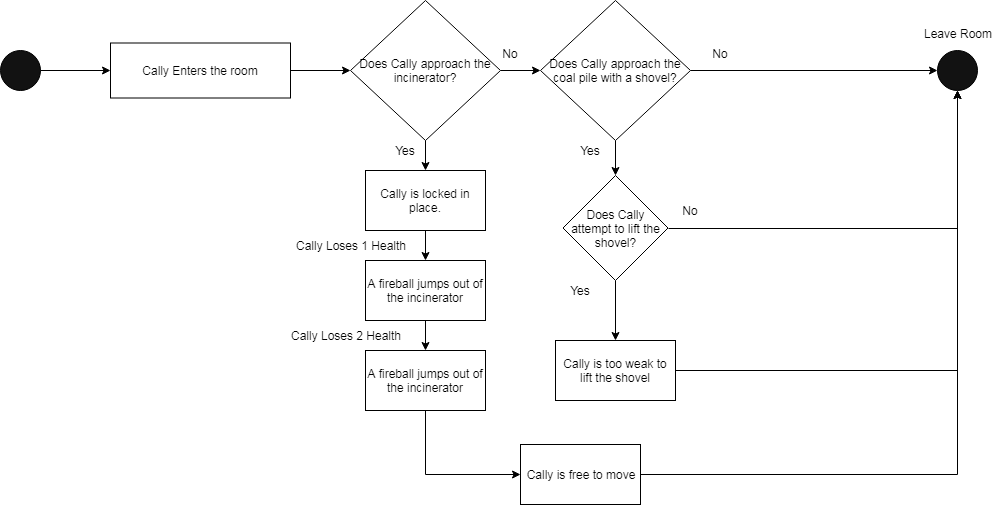

The diagram above was exported from draw.io. Its source (the exported page's mxGraphModel, read from the mxfile embedded in the PNG):
<mxGraphModel dx="2221" dy="715" grid="1" gridSize="10" guides="1" tooltips="1" connect="1" arrows="1" fold="1" page="1" pageScale="1" pageWidth="827" pageHeight="1169" math="0" shadow="0">
  <root>
    <mxCell id="0" />
    <mxCell id="1" parent="0" />
    <mxCell id="zWTXOExEYYmKyMWuWuzk-1" value="" style="ellipse;whiteSpace=wrap;html=1;aspect=fixed;fillColor=#121212;" vertex="1" parent="1">
      <mxGeometry x="-130" y="160" width="40" height="40" as="geometry" />
    </mxCell>
    <mxCell id="zWTXOExEYYmKyMWuWuzk-2" value="" style="endArrow=classic;html=1;exitX=1;exitY=0.5;exitDx=0;exitDy=0;" edge="1" parent="1" source="zWTXOExEYYmKyMWuWuzk-1">
      <mxGeometry width="50" height="50" relative="1" as="geometry">
        <mxPoint x="-50" y="210" as="sourcePoint" />
        <mxPoint x="-20" y="180" as="targetPoint" />
      </mxGeometry>
    </mxCell>
    <mxCell id="zWTXOExEYYmKyMWuWuzk-3" value="Cally Enters the room" style="rounded=0;whiteSpace=wrap;html=1;fillColor=#FFFFFF;" vertex="1" parent="1">
      <mxGeometry x="-20" y="152.5" width="180" height="55" as="geometry" />
    </mxCell>
    <mxCell id="zWTXOExEYYmKyMWuWuzk-4" value="" style="endArrow=classic;html=1;exitX=1;exitY=0.5;exitDx=0;exitDy=0;" edge="1" parent="1" source="zWTXOExEYYmKyMWuWuzk-3">
      <mxGeometry width="50" height="50" relative="1" as="geometry">
        <mxPoint x="230" y="230" as="sourcePoint" />
        <mxPoint x="220" y="180" as="targetPoint" />
      </mxGeometry>
    </mxCell>
    <mxCell id="zWTXOExEYYmKyMWuWuzk-19" style="edgeStyle=orthogonalEdgeStyle;rounded=0;orthogonalLoop=1;jettySize=auto;html=1;exitX=1;exitY=0.5;exitDx=0;exitDy=0;" edge="1" parent="1" source="zWTXOExEYYmKyMWuWuzk-5" target="zWTXOExEYYmKyMWuWuzk-18">
      <mxGeometry relative="1" as="geometry" />
    </mxCell>
    <mxCell id="zWTXOExEYYmKyMWuWuzk-5" value="Does Cally approach the incinerator?" style="rhombus;whiteSpace=wrap;html=1;fillColor=#FFFFFF;" vertex="1" parent="1">
      <mxGeometry x="220" y="110" width="150" height="140" as="geometry" />
    </mxCell>
    <mxCell id="zWTXOExEYYmKyMWuWuzk-6" value="" style="endArrow=classic;html=1;exitX=0.5;exitY=1;exitDx=0;exitDy=0;" edge="1" parent="1" source="zWTXOExEYYmKyMWuWuzk-5">
      <mxGeometry width="50" height="50" relative="1" as="geometry">
        <mxPoint x="140" y="340" as="sourcePoint" />
        <mxPoint x="295" y="280" as="targetPoint" />
      </mxGeometry>
    </mxCell>
    <mxCell id="zWTXOExEYYmKyMWuWuzk-7" value="Cally is locked in place." style="rounded=0;whiteSpace=wrap;html=1;fillColor=#FFFFFF;" vertex="1" parent="1">
      <mxGeometry x="235" y="280" width="120" height="60" as="geometry" />
    </mxCell>
    <mxCell id="zWTXOExEYYmKyMWuWuzk-8" value="Yes" style="text;html=1;strokeColor=none;fillColor=none;align=center;verticalAlign=middle;whiteSpace=wrap;rounded=0;" vertex="1" parent="1">
      <mxGeometry x="255" y="250" width="40" height="20" as="geometry" />
    </mxCell>
    <mxCell id="zWTXOExEYYmKyMWuWuzk-9" value="" style="endArrow=classic;html=1;exitX=0.5;exitY=1;exitDx=0;exitDy=0;" edge="1" parent="1" source="zWTXOExEYYmKyMWuWuzk-7">
      <mxGeometry width="50" height="50" relative="1" as="geometry">
        <mxPoint x="40" y="470" as="sourcePoint" />
        <mxPoint x="295" y="370" as="targetPoint" />
      </mxGeometry>
    </mxCell>
    <mxCell id="zWTXOExEYYmKyMWuWuzk-10" value="A fireball jumps out of the incinerator" style="rounded=0;whiteSpace=wrap;html=1;fillColor=#FFFFFF;" vertex="1" parent="1">
      <mxGeometry x="235" y="370" width="120" height="60" as="geometry" />
    </mxCell>
    <mxCell id="zWTXOExEYYmKyMWuWuzk-11" value="" style="endArrow=classic;html=1;exitX=0.5;exitY=1;exitDx=0;exitDy=0;" edge="1" parent="1" source="zWTXOExEYYmKyMWuWuzk-10">
      <mxGeometry width="50" height="50" relative="1" as="geometry">
        <mxPoint x="180" y="560" as="sourcePoint" />
        <mxPoint x="295" y="460" as="targetPoint" />
      </mxGeometry>
    </mxCell>
    <mxCell id="zWTXOExEYYmKyMWuWuzk-16" style="edgeStyle=orthogonalEdgeStyle;rounded=0;orthogonalLoop=1;jettySize=auto;html=1;exitX=0.5;exitY=1;exitDx=0;exitDy=0;entryX=0;entryY=0.5;entryDx=0;entryDy=0;" edge="1" parent="1" source="zWTXOExEYYmKyMWuWuzk-12" target="zWTXOExEYYmKyMWuWuzk-15">
      <mxGeometry relative="1" as="geometry" />
    </mxCell>
    <mxCell id="zWTXOExEYYmKyMWuWuzk-12" value="A fireball jumps out of the incinerator" style="rounded=0;whiteSpace=wrap;html=1;fillColor=#FFFFFF;" vertex="1" parent="1">
      <mxGeometry x="235" y="460" width="120" height="60" as="geometry" />
    </mxCell>
    <mxCell id="zWTXOExEYYmKyMWuWuzk-13" value="Cally Loses 1 Health" style="text;html=1;strokeColor=none;fillColor=none;align=center;verticalAlign=middle;whiteSpace=wrap;rounded=0;" vertex="1" parent="1">
      <mxGeometry x="160" y="345" width="120" height="20" as="geometry" />
    </mxCell>
    <mxCell id="zWTXOExEYYmKyMWuWuzk-14" value="Cally Loses 2 Health" style="text;html=1;strokeColor=none;fillColor=none;align=center;verticalAlign=middle;whiteSpace=wrap;rounded=0;" vertex="1" parent="1">
      <mxGeometry x="155" y="435" width="120" height="20" as="geometry" />
    </mxCell>
    <mxCell id="zWTXOExEYYmKyMWuWuzk-33" style="edgeStyle=orthogonalEdgeStyle;rounded=0;orthogonalLoop=1;jettySize=auto;html=1;exitX=1;exitY=0.5;exitDx=0;exitDy=0;entryX=0.5;entryY=1;entryDx=0;entryDy=0;" edge="1" parent="1" source="zWTXOExEYYmKyMWuWuzk-15" target="zWTXOExEYYmKyMWuWuzk-22">
      <mxGeometry relative="1" as="geometry" />
    </mxCell>
    <mxCell id="zWTXOExEYYmKyMWuWuzk-15" value="Cally is free to move" style="rounded=0;whiteSpace=wrap;html=1;fillColor=#FFFFFF;" vertex="1" parent="1">
      <mxGeometry x="390" y="554" width="120" height="60" as="geometry" />
    </mxCell>
    <mxCell id="zWTXOExEYYmKyMWuWuzk-23" style="edgeStyle=orthogonalEdgeStyle;rounded=0;orthogonalLoop=1;jettySize=auto;html=1;exitX=1;exitY=0.5;exitDx=0;exitDy=0;entryX=0;entryY=0.5;entryDx=0;entryDy=0;" edge="1" parent="1" source="zWTXOExEYYmKyMWuWuzk-18" target="zWTXOExEYYmKyMWuWuzk-22">
      <mxGeometry relative="1" as="geometry" />
    </mxCell>
    <mxCell id="zWTXOExEYYmKyMWuWuzk-29" style="edgeStyle=orthogonalEdgeStyle;rounded=0;orthogonalLoop=1;jettySize=auto;html=1;exitX=0.5;exitY=1;exitDx=0;exitDy=0;entryX=0.5;entryY=0;entryDx=0;entryDy=0;" edge="1" parent="1" source="zWTXOExEYYmKyMWuWuzk-18">
      <mxGeometry relative="1" as="geometry">
        <mxPoint x="485" y="285" as="targetPoint" />
      </mxGeometry>
    </mxCell>
    <mxCell id="zWTXOExEYYmKyMWuWuzk-18" value="Does Cally approach the coal pile with a shovel?" style="rhombus;whiteSpace=wrap;html=1;fillColor=#FFFFFF;" vertex="1" parent="1">
      <mxGeometry x="410" y="110" width="150" height="140" as="geometry" />
    </mxCell>
    <mxCell id="zWTXOExEYYmKyMWuWuzk-20" value="No" style="text;html=1;strokeColor=none;fillColor=none;align=center;verticalAlign=middle;whiteSpace=wrap;rounded=0;" vertex="1" parent="1">
      <mxGeometry x="360" y="153" width="40" height="20" as="geometry" />
    </mxCell>
    <mxCell id="zWTXOExEYYmKyMWuWuzk-21" value="No" style="text;html=1;strokeColor=none;fillColor=none;align=center;verticalAlign=middle;whiteSpace=wrap;rounded=0;" vertex="1" parent="1">
      <mxGeometry x="570" y="153" width="40" height="20" as="geometry" />
    </mxCell>
    <mxCell id="zWTXOExEYYmKyMWuWuzk-22" value="" style="ellipse;whiteSpace=wrap;html=1;aspect=fixed;fillColor=#121212;" vertex="1" parent="1">
      <mxGeometry x="807" y="160" width="40" height="40" as="geometry" />
    </mxCell>
    <mxCell id="zWTXOExEYYmKyMWuWuzk-26" value="Leave Room" style="text;html=1;strokeColor=none;fillColor=none;align=center;verticalAlign=middle;whiteSpace=wrap;rounded=0;" vertex="1" parent="1">
      <mxGeometry x="782" y="132.5" width="90" height="20" as="geometry" />
    </mxCell>
    <mxCell id="zWTXOExEYYmKyMWuWuzk-27" value="Yes" style="text;html=1;strokeColor=none;fillColor=none;align=center;verticalAlign=middle;whiteSpace=wrap;rounded=0;" vertex="1" parent="1">
      <mxGeometry x="440" y="250" width="40" height="20" as="geometry" />
    </mxCell>
    <mxCell id="zWTXOExEYYmKyMWuWuzk-35" style="edgeStyle=orthogonalEdgeStyle;rounded=0;orthogonalLoop=1;jettySize=auto;html=1;exitX=0.5;exitY=1;exitDx=0;exitDy=0;entryX=0.5;entryY=0;entryDx=0;entryDy=0;" edge="1" parent="1" source="zWTXOExEYYmKyMWuWuzk-30" target="zWTXOExEYYmKyMWuWuzk-32">
      <mxGeometry relative="1" as="geometry" />
    </mxCell>
    <mxCell id="zWTXOExEYYmKyMWuWuzk-38" style="edgeStyle=orthogonalEdgeStyle;rounded=0;orthogonalLoop=1;jettySize=auto;html=1;exitX=1;exitY=0.5;exitDx=0;exitDy=0;entryX=0.5;entryY=1;entryDx=0;entryDy=0;" edge="1" parent="1" source="zWTXOExEYYmKyMWuWuzk-30" target="zWTXOExEYYmKyMWuWuzk-22">
      <mxGeometry relative="1" as="geometry" />
    </mxCell>
    <mxCell id="zWTXOExEYYmKyMWuWuzk-30" value="Does Cally attempt to lift the shovel?" style="rhombus;whiteSpace=wrap;html=1;fillColor=#ffffff;" vertex="1" parent="1">
      <mxGeometry x="432.5" y="285" width="105" height="105" as="geometry" />
    </mxCell>
    <mxCell id="zWTXOExEYYmKyMWuWuzk-31" value="Yes" style="text;html=1;strokeColor=none;fillColor=none;align=center;verticalAlign=middle;whiteSpace=wrap;rounded=0;" vertex="1" parent="1">
      <mxGeometry x="430" y="390" width="40" height="20" as="geometry" />
    </mxCell>
    <mxCell id="zWTXOExEYYmKyMWuWuzk-37" style="edgeStyle=orthogonalEdgeStyle;rounded=0;orthogonalLoop=1;jettySize=auto;html=1;exitX=1;exitY=0.5;exitDx=0;exitDy=0;entryX=0.5;entryY=1;entryDx=0;entryDy=0;" edge="1" parent="1" source="zWTXOExEYYmKyMWuWuzk-32" target="zWTXOExEYYmKyMWuWuzk-22">
      <mxGeometry relative="1" as="geometry" />
    </mxCell>
    <mxCell id="zWTXOExEYYmKyMWuWuzk-32" value="Cally is too weak to lift the shovel" style="rounded=0;whiteSpace=wrap;html=1;fillColor=#ffffff;" vertex="1" parent="1">
      <mxGeometry x="425" y="450" width="120" height="60" as="geometry" />
    </mxCell>
    <mxCell id="zWTXOExEYYmKyMWuWuzk-36" value="No" style="text;html=1;strokeColor=none;fillColor=none;align=center;verticalAlign=middle;whiteSpace=wrap;rounded=0;" vertex="1" parent="1">
      <mxGeometry x="540" y="310" width="40" height="20" as="geometry" />
    </mxCell>
  </root>
</mxGraphModel>